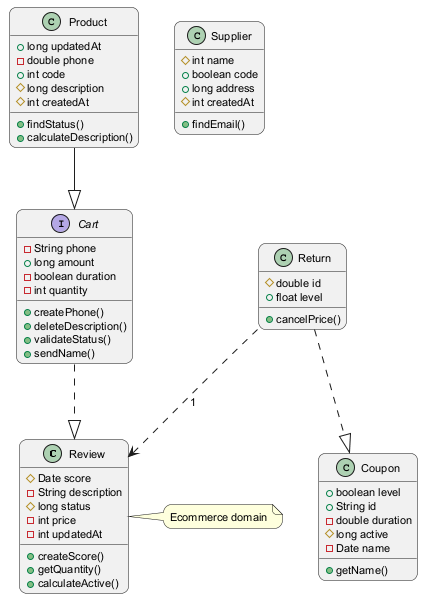

The diagram above was rendered by PlantUML. Its source (embedded in the PNG):
@startuml
skinparam backgroundColor #FFFFFF
skinparam roundCorner 15
skinparam defaultFontSize 11
class Review {
  #Date score
  -String description
  #long status
  -int price
  -int updatedAt
  +createScore()
  +getQuantity()
  +calculateActive()
}
class Coupon {
  +boolean level
  +String id
  -double duration
  #long active
  -Date name
  +getName()
}
interface Cart {
  -String phone
  +long amount
  -boolean duration
  -int quantity
  +createPhone()
  +deleteDescription()
  +validateStatus()
  +sendName()
}
class Return {
  #double id
  +float level
  +cancelPrice()
}
class Product {
  +long updatedAt
  -double phone
  +int code
  #long description
  #int createdAt
  +findStatus()
  +calculateDescription()
}
class Supplier {
  #int name
  +boolean code
  +long address
  #int createdAt
  +findEmail()
}
Return ..|> Coupon
Cart ..|> Review
Product --|> Cart
Return ..> Review : "1"
note right of Review : Ecommerce domain
@enduml